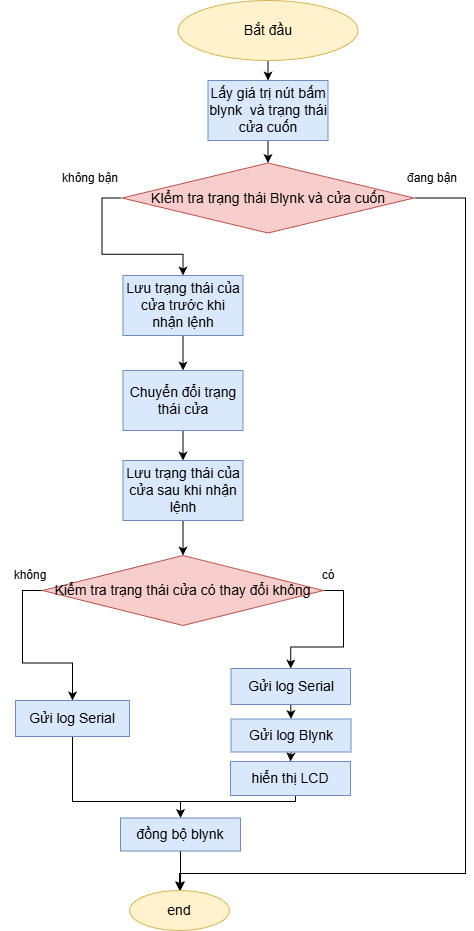

The diagram above was exported from draw.io. Its source (the exported page's mxGraphModel, read from the mxfile embedded in the PNG):
<mxGraphModel dx="1165" dy="683" grid="1" gridSize="10" guides="1" tooltips="1" connect="1" arrows="1" fold="1" page="1" pageScale="1" pageWidth="827" pageHeight="1169" math="0" shadow="0">
  <root>
    <mxCell id="0" />
    <mxCell id="1" parent="0" />
    <mxCell id="hUpzHP3TDkLjUwo38heA-1" value="" style="edgeStyle=orthogonalEdgeStyle;rounded=0;orthogonalLoop=1;jettySize=auto;html=1;fontSize=14;labelBackgroundColor=none;fontColor=default;" parent="1" source="hUpzHP3TDkLjUwo38heA-2" target="hUpzHP3TDkLjUwo38heA-4" edge="1">
      <mxGeometry relative="1" as="geometry" />
    </mxCell>
    <mxCell id="hUpzHP3TDkLjUwo38heA-2" value="Bắt đầu" style="ellipse;whiteSpace=wrap;html=1;align=center;labelBackgroundColor=none;fontSize=14;fillColor=#fff2cc;strokeColor=#d6b656;" parent="1" vertex="1">
      <mxGeometry x="342.5" y="100" width="180" height="60" as="geometry" />
    </mxCell>
    <mxCell id="hUpzHP3TDkLjUwo38heA-3" value="" style="edgeStyle=orthogonalEdgeStyle;rounded=0;orthogonalLoop=1;jettySize=auto;html=1;fontSize=14;labelBackgroundColor=none;fontColor=default;" parent="1" source="hUpzHP3TDkLjUwo38heA-4" target="hUpzHP3TDkLjUwo38heA-7" edge="1">
      <mxGeometry relative="1" as="geometry" />
    </mxCell>
    <mxCell id="hUpzHP3TDkLjUwo38heA-4" value="Lấy giá trị nút bấm blynk&amp;nbsp; và trạng thái cửa cuốn" style="whiteSpace=wrap;html=1;align=center;labelBackgroundColor=none;fontSize=14;fillColor=#dae8fc;strokeColor=#6c8ebf;" parent="1" vertex="1">
      <mxGeometry x="372.5" y="180" width="120" height="60" as="geometry" />
    </mxCell>
    <mxCell id="hUpzHP3TDkLjUwo38heA-6" value="" style="edgeStyle=orthogonalEdgeStyle;rounded=0;orthogonalLoop=1;jettySize=auto;html=1;labelBackgroundColor=none;fontColor=default;entryX=0.5;entryY=0;entryDx=0;entryDy=0;" parent="1" source="hUpzHP3TDkLjUwo38heA-7" target="hUpzHP3TDkLjUwo38heA-25" edge="1">
      <mxGeometry relative="1" as="geometry">
        <mxPoint x="618.5" y="297.5" as="targetPoint" />
        <Array as="points">
          <mxPoint x="630" y="298" />
          <mxPoint x="630" y="973" />
        </Array>
      </mxGeometry>
    </mxCell>
    <mxCell id="YYWXKKhFbVIsm56uD7kE-1" style="edgeStyle=orthogonalEdgeStyle;rounded=0;orthogonalLoop=1;jettySize=auto;html=1;exitX=0;exitY=0.5;exitDx=0;exitDy=0;entryX=0.5;entryY=0;entryDx=0;entryDy=0;labelBackgroundColor=none;fontColor=default;" parent="1" source="hUpzHP3TDkLjUwo38heA-7" target="hUpzHP3TDkLjUwo38heA-9" edge="1">
      <mxGeometry relative="1" as="geometry" />
    </mxCell>
    <mxCell id="hUpzHP3TDkLjUwo38heA-7" value="KIểm tra trạng thái Blynk và cửa cuốn" style="shape=rhombus;perimeter=rhombusPerimeter;whiteSpace=wrap;html=1;align=center;labelBackgroundColor=none;fontSize=14;fillColor=#f8cecc;strokeColor=#b85450;" parent="1" vertex="1">
      <mxGeometry x="286.5" y="262.5" width="292" height="70" as="geometry" />
    </mxCell>
    <mxCell id="hUpzHP3TDkLjUwo38heA-8" value="" style="edgeStyle=orthogonalEdgeStyle;rounded=0;orthogonalLoop=1;jettySize=auto;html=1;fontSize=14;labelBackgroundColor=none;fontColor=default;fillColor=#dae8fc;strokeColor=light-dark(#000000, #5c79a3);" parent="1" source="hUpzHP3TDkLjUwo38heA-9" target="hUpzHP3TDkLjUwo38heA-11" edge="1">
      <mxGeometry relative="1" as="geometry" />
    </mxCell>
    <mxCell id="hUpzHP3TDkLjUwo38heA-9" value="Lưu trạng thái của cửa trước khi nhận lệnh" style="whiteSpace=wrap;html=1;align=center;labelBackgroundColor=none;fontSize=14;fillColor=#dae8fc;strokeColor=#6c8ebf;" parent="1" vertex="1">
      <mxGeometry x="287.5" y="375" width="120" height="60" as="geometry" />
    </mxCell>
    <mxCell id="hUpzHP3TDkLjUwo38heA-10" value="" style="edgeStyle=orthogonalEdgeStyle;rounded=0;orthogonalLoop=1;jettySize=auto;html=1;fontSize=14;labelBackgroundColor=none;fontColor=default;fillColor=#dae8fc;strokeColor=#000000;" parent="1" source="hUpzHP3TDkLjUwo38heA-11" target="hUpzHP3TDkLjUwo38heA-13" edge="1">
      <mxGeometry relative="1" as="geometry" />
    </mxCell>
    <mxCell id="hUpzHP3TDkLjUwo38heA-11" value="Chuyển đổi trạng thái cửa" style="whiteSpace=wrap;html=1;align=center;labelBackgroundColor=none;fontSize=14;fillColor=#dae8fc;strokeColor=#6c8ebf;" parent="1" vertex="1">
      <mxGeometry x="287.5" y="470" width="120" height="60" as="geometry" />
    </mxCell>
    <mxCell id="hUpzHP3TDkLjUwo38heA-12" value="" style="edgeStyle=orthogonalEdgeStyle;rounded=0;orthogonalLoop=1;jettySize=auto;html=1;fontSize=14;labelBackgroundColor=none;fontColor=default;" parent="1" source="hUpzHP3TDkLjUwo38heA-13" target="hUpzHP3TDkLjUwo38heA-16" edge="1">
      <mxGeometry relative="1" as="geometry" />
    </mxCell>
    <mxCell id="hUpzHP3TDkLjUwo38heA-13" value="Lưu trạng thái của cửa sau khi nhận lệnh" style="whiteSpace=wrap;html=1;align=center;labelBackgroundColor=none;fontSize=14;fillColor=#dae8fc;strokeColor=#6c8ebf;" parent="1" vertex="1">
      <mxGeometry x="287.5" y="560" width="120" height="60" as="geometry" />
    </mxCell>
    <mxCell id="YYWXKKhFbVIsm56uD7kE-2" style="edgeStyle=orthogonalEdgeStyle;rounded=0;orthogonalLoop=1;jettySize=auto;html=1;exitX=0;exitY=0.5;exitDx=0;exitDy=0;entryX=0.5;entryY=0;entryDx=0;entryDy=0;labelBackgroundColor=none;fontColor=default;" parent="1" source="hUpzHP3TDkLjUwo38heA-16" target="hUpzHP3TDkLjUwo38heA-22" edge="1">
      <mxGeometry relative="1" as="geometry" />
    </mxCell>
    <mxCell id="YYWXKKhFbVIsm56uD7kE-3" style="edgeStyle=orthogonalEdgeStyle;rounded=0;orthogonalLoop=1;jettySize=auto;html=1;exitX=1;exitY=0.5;exitDx=0;exitDy=0;entryX=0.5;entryY=0;entryDx=0;entryDy=0;labelBackgroundColor=none;fontColor=default;" parent="1" source="hUpzHP3TDkLjUwo38heA-16" target="hUpzHP3TDkLjUwo38heA-32" edge="1">
      <mxGeometry relative="1" as="geometry" />
    </mxCell>
    <mxCell id="hUpzHP3TDkLjUwo38heA-16" value="Kiểm tra trạng thái cửa có thay đổi không" style="shape=rhombus;perimeter=rhombusPerimeter;whiteSpace=wrap;html=1;align=center;labelBackgroundColor=none;fontSize=14;fillColor=#f8cecc;strokeColor=#b85450;" parent="1" vertex="1">
      <mxGeometry x="207" y="655" width="281" height="70" as="geometry" />
    </mxCell>
    <mxCell id="hUpzHP3TDkLjUwo38heA-17" style="edgeStyle=orthogonalEdgeStyle;rounded=0;orthogonalLoop=1;jettySize=auto;html=1;exitX=0.5;exitY=1;exitDx=0;exitDy=0;entryX=0.5;entryY=0;entryDx=0;entryDy=0;fontColor=default;labelBackgroundColor=none;fillColor=#dae8fc;strokeColor=#000000;" parent="1" source="hUpzHP3TDkLjUwo38heA-18" target="hUpzHP3TDkLjUwo38heA-20" edge="1">
      <mxGeometry relative="1" as="geometry" />
    </mxCell>
    <mxCell id="hUpzHP3TDkLjUwo38heA-18" value="Gửi log Blynk" style="whiteSpace=wrap;html=1;align=center;labelBackgroundColor=none;fontSize=14;fillColor=#dae8fc;strokeColor=#6c8ebf;" parent="1" vertex="1">
      <mxGeometry x="395.5" y="818.5" width="120" height="33" as="geometry" />
    </mxCell>
    <mxCell id="hUpzHP3TDkLjUwo38heA-19" style="edgeStyle=orthogonalEdgeStyle;rounded=0;orthogonalLoop=1;jettySize=auto;html=1;exitX=0.5;exitY=1;exitDx=0;exitDy=0;entryX=0.5;entryY=0;entryDx=0;entryDy=0;labelBackgroundColor=none;fontColor=default;" parent="1" source="hUpzHP3TDkLjUwo38heA-20" target="hUpzHP3TDkLjUwo38heA-24" edge="1">
      <mxGeometry relative="1" as="geometry">
        <Array as="points">
          <mxPoint x="460" y="901" />
          <mxPoint x="345" y="901" />
        </Array>
      </mxGeometry>
    </mxCell>
    <mxCell id="hUpzHP3TDkLjUwo38heA-20" value="hiển thị LCD" style="whiteSpace=wrap;html=1;align=center;labelBackgroundColor=none;fontSize=14;fillColor=#dae8fc;strokeColor=#6c8ebf;" parent="1" vertex="1">
      <mxGeometry x="395" y="861" width="120" height="34" as="geometry" />
    </mxCell>
    <mxCell id="hUpzHP3TDkLjUwo38heA-21" style="edgeStyle=orthogonalEdgeStyle;rounded=0;orthogonalLoop=1;jettySize=auto;html=1;exitX=0.5;exitY=1;exitDx=0;exitDy=0;entryX=0.5;entryY=0;entryDx=0;entryDy=0;labelBackgroundColor=none;fontColor=default;" parent="1" source="hUpzHP3TDkLjUwo38heA-22" target="hUpzHP3TDkLjUwo38heA-24" edge="1">
      <mxGeometry relative="1" as="geometry">
        <Array as="points">
          <mxPoint x="237" y="901" />
          <mxPoint x="345" y="901" />
        </Array>
      </mxGeometry>
    </mxCell>
    <mxCell id="hUpzHP3TDkLjUwo38heA-22" value="Gửi log Serial" style="whiteSpace=wrap;html=1;align=center;labelBackgroundColor=none;fontSize=14;fillColor=#dae8fc;strokeColor=#6c8ebf;" parent="1" vertex="1">
      <mxGeometry x="180" y="800" width="114" height="36" as="geometry" />
    </mxCell>
    <mxCell id="hUpzHP3TDkLjUwo38heA-23" value="" style="edgeStyle=orthogonalEdgeStyle;rounded=0;orthogonalLoop=1;jettySize=auto;html=1;labelBackgroundColor=none;fontColor=default;" parent="1" source="hUpzHP3TDkLjUwo38heA-24" target="hUpzHP3TDkLjUwo38heA-25" edge="1">
      <mxGeometry relative="1" as="geometry">
        <Array as="points">
          <mxPoint x="345" y="979" />
          <mxPoint x="345" y="979" />
        </Array>
      </mxGeometry>
    </mxCell>
    <mxCell id="hUpzHP3TDkLjUwo38heA-24" value="đồng bộ blynk" style="whiteSpace=wrap;html=1;align=center;labelBackgroundColor=none;fontSize=14;fillColor=#dae8fc;strokeColor=#6c8ebf;" parent="1" vertex="1">
      <mxGeometry x="285" y="917.5" width="120" height="33" as="geometry" />
    </mxCell>
    <mxCell id="hUpzHP3TDkLjUwo38heA-25" value="end" style="ellipse;whiteSpace=wrap;html=1;align=center;labelBackgroundColor=none;fontSize=14;fillColor=#fff2cc;strokeColor=#d6b656;" parent="1" vertex="1">
      <mxGeometry x="294" y="990" width="100" height="40" as="geometry" />
    </mxCell>
    <mxCell id="hUpzHP3TDkLjUwo38heA-27" value="không bận" style="text;html=1;whiteSpace=wrap;strokeColor=none;fillColor=none;align=center;verticalAlign=middle;rounded=0;labelBackgroundColor=none;" parent="1" vertex="1">
      <mxGeometry x="225" y="262.5" width="60" height="30" as="geometry" />
    </mxCell>
    <mxCell id="hUpzHP3TDkLjUwo38heA-28" value="không" style="text;html=1;whiteSpace=wrap;strokeColor=none;fillColor=none;align=center;verticalAlign=middle;rounded=0;labelBackgroundColor=none;" parent="1" vertex="1">
      <mxGeometry x="165" y="660" width="60" height="30" as="geometry" />
    </mxCell>
    <mxCell id="hUpzHP3TDkLjUwo38heA-29" value="đang bận" style="text;html=1;whiteSpace=wrap;strokeColor=none;fillColor=none;align=center;verticalAlign=middle;rounded=0;labelBackgroundColor=none;" parent="1" vertex="1">
      <mxGeometry x="566.5" y="262.5" width="60" height="30" as="geometry" />
    </mxCell>
    <mxCell id="hUpzHP3TDkLjUwo38heA-30" value="có" style="text;html=1;whiteSpace=wrap;strokeColor=none;fillColor=none;align=center;verticalAlign=middle;rounded=0;labelBackgroundColor=none;" parent="1" vertex="1">
      <mxGeometry x="462.5" y="660" width="60" height="30" as="geometry" />
    </mxCell>
    <mxCell id="hUpzHP3TDkLjUwo38heA-31" style="edgeStyle=orthogonalEdgeStyle;rounded=0;orthogonalLoop=1;jettySize=auto;html=1;exitX=0.5;exitY=1;exitDx=0;exitDy=0;entryX=0.5;entryY=0;entryDx=0;entryDy=0;fontColor=default;labelBackgroundColor=none;fillColor=#dae8fc;strokeColor=#000000;" parent="1" source="hUpzHP3TDkLjUwo38heA-32" target="hUpzHP3TDkLjUwo38heA-18" edge="1">
      <mxGeometry relative="1" as="geometry" />
    </mxCell>
    <mxCell id="hUpzHP3TDkLjUwo38heA-32" value="Gửi log Serial" style="whiteSpace=wrap;html=1;align=center;labelBackgroundColor=none;fontSize=14;fillColor=#dae8fc;strokeColor=#6c8ebf;" parent="1" vertex="1">
      <mxGeometry x="395.5" y="768" width="119.5" height="36" as="geometry" />
    </mxCell>
  </root>
</mxGraphModel>